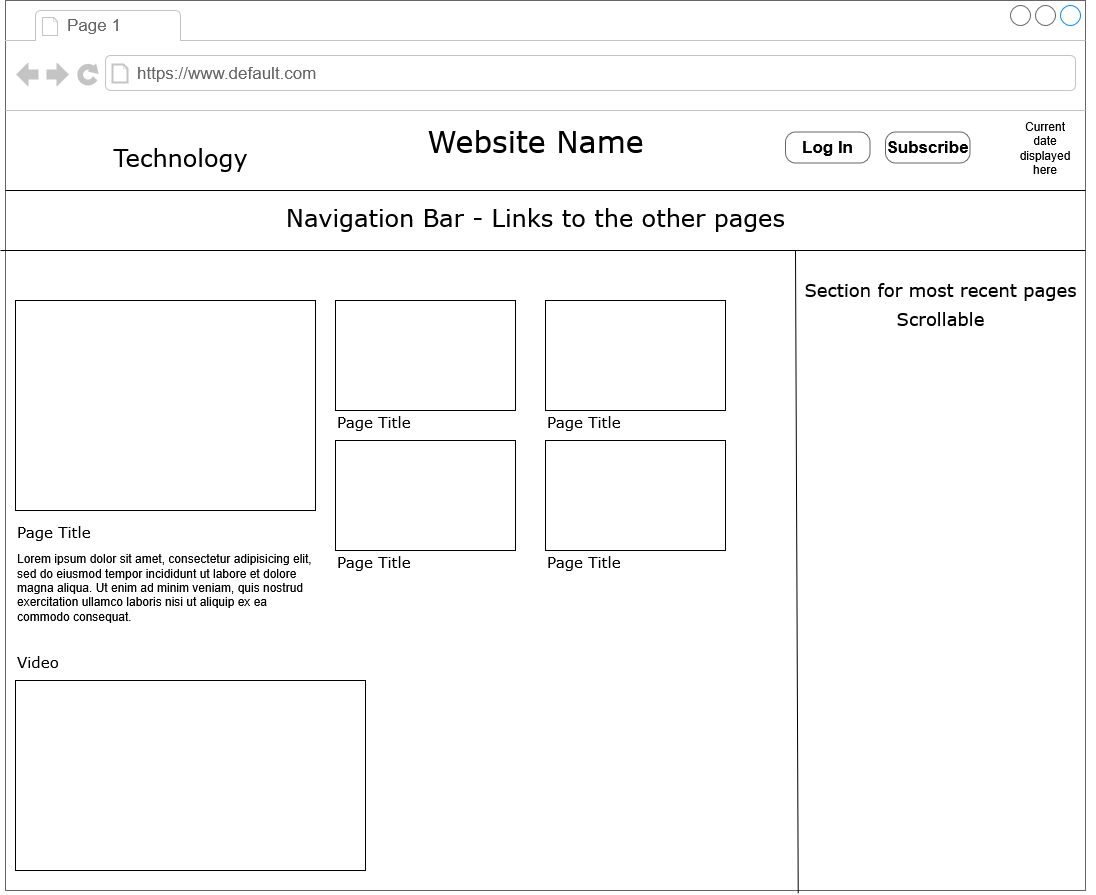

The diagram above was exported from draw.io. Its source (the exported page's mxGraphModel, read from the mxfile embedded in the PNG):
<mxGraphModel dx="1050" dy="558" grid="1" gridSize="10" guides="1" tooltips="1" connect="1" arrows="1" fold="1" page="1" pageScale="1" pageWidth="1100" pageHeight="850" background="none" math="0" shadow="0">
  <root>
    <mxCell id="0" />
    <mxCell id="1" parent="0" />
    <mxCell id="7026571954dc6520-1" value="" style="strokeWidth=1;shadow=0;dashed=0;align=center;html=1;shape=mxgraph.mockup.containers.browserWindow;rSize=0;strokeColor=#666666;mainText=,;recursiveResize=0;rounded=0;labelBackgroundColor=none;fontFamily=Verdana;fontSize=12" parent="1" vertex="1">
      <mxGeometry x="30" y="20" width="1080" height="890" as="geometry" />
    </mxCell>
    <mxCell id="7026571954dc6520-2" value="Page 1" style="strokeWidth=1;shadow=0;dashed=0;align=center;html=1;shape=mxgraph.mockup.containers.anchor;fontSize=17;fontColor=#666666;align=left;" parent="7026571954dc6520-1" vertex="1">
      <mxGeometry x="60" y="12" width="110" height="26" as="geometry" />
    </mxCell>
    <mxCell id="7026571954dc6520-3" value="https://www.default.com" style="strokeWidth=1;shadow=0;dashed=0;align=center;html=1;shape=mxgraph.mockup.containers.anchor;rSize=0;fontSize=17;fontColor=#666666;align=left;" parent="7026571954dc6520-1" vertex="1">
      <mxGeometry x="130" y="60" width="250" height="26" as="geometry" />
    </mxCell>
    <mxCell id="7026571954dc6520-4" value="Website Name" style="text;html=1;points=[];align=center;verticalAlign=top;spacingTop=-4;fontSize=30;fontFamily=Verdana" parent="7026571954dc6520-1" vertex="1">
      <mxGeometry x="360" y="120" width="340" height="50" as="geometry" />
    </mxCell>
    <mxCell id="7026571954dc6520-31" value="Page Title" style="text;html=1;points=[];align=left;verticalAlign=top;spacingTop=-4;fontSize=15;fontFamily=Verdana" parent="7026571954dc6520-1" vertex="1">
      <mxGeometry x="10" y="520" width="170" height="30" as="geometry" />
    </mxCell>
    <mxCell id="te1G0Z9KyiJyZ15JgcBp-1" value="" style="verticalLabelPosition=bottom;shadow=0;dashed=0;align=center;html=1;verticalAlign=top;strokeWidth=1;shape=mxgraph.mockup.markup.line;strokeColor=#000000;rounded=0;labelBackgroundColor=none;fillColor=#ffffff;fontFamily=Verdana;fontSize=12;fontColor=#000000;" parent="7026571954dc6520-1" vertex="1">
      <mxGeometry y="180" width="1080" height="20" as="geometry" />
    </mxCell>
    <mxCell id="te1G0Z9KyiJyZ15JgcBp-2" value="Current date displayed here" style="text;html=1;align=center;verticalAlign=middle;whiteSpace=wrap;rounded=0;" parent="7026571954dc6520-1" vertex="1">
      <mxGeometry x="1010" y="132.5" width="60" height="30" as="geometry" />
    </mxCell>
    <mxCell id="te1G0Z9KyiJyZ15JgcBp-3" value="Subscribe" style="strokeWidth=1;shadow=0;dashed=0;align=center;html=1;shape=mxgraph.mockup.buttons.button;strokeColor=#666666;fontColor=#000000;mainText=;buttonStyle=round;fontSize=17;fontStyle=1;fillColor=#FFFFFF;whiteSpace=wrap;" parent="7026571954dc6520-1" vertex="1">
      <mxGeometry x="880" y="131.5" width="84.5" height="31" as="geometry" />
    </mxCell>
    <mxCell id="te1G0Z9KyiJyZ15JgcBp-5" value="Log In" style="strokeWidth=1;shadow=0;dashed=0;align=center;html=1;shape=mxgraph.mockup.buttons.button;strokeColor=#666666;fontColor=#000000;mainText=;buttonStyle=round;fontSize=17;fontStyle=1;fillColor=#FFFFFF;whiteSpace=wrap;" parent="7026571954dc6520-1" vertex="1">
      <mxGeometry x="780" y="131.5" width="84.5" height="31" as="geometry" />
    </mxCell>
    <mxCell id="te1G0Z9KyiJyZ15JgcBp-6" value="" style="verticalLabelPosition=bottom;shadow=0;dashed=0;align=center;html=1;verticalAlign=top;strokeWidth=1;shape=mxgraph.mockup.markup.line;strokeColor=#000000;rounded=0;labelBackgroundColor=none;fillColor=#ffffff;fontFamily=Verdana;fontSize=12;fontColor=#000000;" parent="7026571954dc6520-1" vertex="1">
      <mxGeometry x="-5" y="240" width="1085" height="20" as="geometry" />
    </mxCell>
    <mxCell id="te1G0Z9KyiJyZ15JgcBp-7" value="Navigation Bar - Links to the other pages " style="text;html=1;points=[];align=center;verticalAlign=top;spacingTop=-4;fontSize=24;fontFamily=Verdana" parent="7026571954dc6520-1" vertex="1">
      <mxGeometry x="375" y="200" width="310" height="40" as="geometry" />
    </mxCell>
    <mxCell id="te1G0Z9KyiJyZ15JgcBp-9" value="Technology" style="text;html=1;points=[];align=center;verticalAlign=top;spacingTop=-4;fontSize=24;fontFamily=Verdana" parent="7026571954dc6520-1" vertex="1">
      <mxGeometry x="20" y="140" width="310" height="40" as="geometry" />
    </mxCell>
    <mxCell id="te1G0Z9KyiJyZ15JgcBp-13" value="&lt;div&gt;&lt;font style=&quot;font-size: 18px;&quot;&gt;Section for most recent pages &lt;br&gt;&lt;/font&gt;&lt;/div&gt;&lt;div&gt;&lt;font style=&quot;font-size: 18px;&quot;&gt;Scrollable&lt;/font&gt;&lt;/div&gt;" style="text;html=1;points=[];align=center;verticalAlign=top;spacingTop=-4;fontSize=24;fontFamily=Verdana" parent="7026571954dc6520-1" vertex="1">
      <mxGeometry x="780" y="270" width="310" height="70" as="geometry" />
    </mxCell>
    <mxCell id="te1G0Z9KyiJyZ15JgcBp-14" value="" style="endArrow=none;html=1;rounded=0;exitX=0.734;exitY=1.003;exitDx=0;exitDy=0;exitPerimeter=0;" parent="7026571954dc6520-1" edge="1" source="7026571954dc6520-1">
      <mxGeometry width="50" height="50" relative="1" as="geometry">
        <mxPoint x="790" y="880" as="sourcePoint" />
        <mxPoint x="790" y="250" as="targetPoint" />
      </mxGeometry>
    </mxCell>
    <mxCell id="te1G0Z9KyiJyZ15JgcBp-15" value="" style="rounded=0;whiteSpace=wrap;html=1;" parent="7026571954dc6520-1" vertex="1">
      <mxGeometry x="10" y="300" width="300" height="210" as="geometry" />
    </mxCell>
    <mxCell id="7026571954dc6520-36" value="Lorem ipsum dolor sit amet, consectetur adipisicing elit, sed do eiusmod tempor incididunt ut labore et dolore magna aliqua. Ut enim ad minim veniam, quis nostrud exercitation ullamco laboris nisi ut aliquip ex ea commodo consequat." style="text;spacingTop=-5;whiteSpace=wrap;html=1;align=left;fontSize=12;fontFamily=Helvetica;fillColor=none;strokeColor=none;rounded=0;shadow=1;labelBackgroundColor=none;" parent="7026571954dc6520-1" vertex="1">
      <mxGeometry x="10" y="550" width="300" height="80" as="geometry" />
    </mxCell>
    <mxCell id="te1G0Z9KyiJyZ15JgcBp-32" value="" style="rounded=0;whiteSpace=wrap;html=1;" parent="7026571954dc6520-1" vertex="1">
      <mxGeometry x="330" y="300" width="180" height="110" as="geometry" />
    </mxCell>
    <mxCell id="te1G0Z9KyiJyZ15JgcBp-33" value="Page Title" style="text;html=1;points=[];align=left;verticalAlign=top;spacingTop=-4;fontSize=15;fontFamily=Verdana" parent="7026571954dc6520-1" vertex="1">
      <mxGeometry x="330" y="410" width="170" height="30" as="geometry" />
    </mxCell>
    <mxCell id="te1G0Z9KyiJyZ15JgcBp-34" value="" style="rounded=0;whiteSpace=wrap;html=1;" parent="7026571954dc6520-1" vertex="1">
      <mxGeometry x="330" y="440" width="180" height="110" as="geometry" />
    </mxCell>
    <mxCell id="te1G0Z9KyiJyZ15JgcBp-35" value="Page Title" style="text;html=1;points=[];align=left;verticalAlign=top;spacingTop=-4;fontSize=15;fontFamily=Verdana" parent="7026571954dc6520-1" vertex="1">
      <mxGeometry x="330" y="550" width="170" height="30" as="geometry" />
    </mxCell>
    <mxCell id="te1G0Z9KyiJyZ15JgcBp-36" value="" style="rounded=0;whiteSpace=wrap;html=1;" parent="7026571954dc6520-1" vertex="1">
      <mxGeometry x="540" y="300" width="180" height="110" as="geometry" />
    </mxCell>
    <mxCell id="te1G0Z9KyiJyZ15JgcBp-37" value="Page Title" style="text;html=1;points=[];align=left;verticalAlign=top;spacingTop=-4;fontSize=15;fontFamily=Verdana" parent="7026571954dc6520-1" vertex="1">
      <mxGeometry x="540" y="410" width="170" height="30" as="geometry" />
    </mxCell>
    <mxCell id="te1G0Z9KyiJyZ15JgcBp-38" value="" style="rounded=0;whiteSpace=wrap;html=1;" parent="7026571954dc6520-1" vertex="1">
      <mxGeometry x="540" y="440" width="180" height="110" as="geometry" />
    </mxCell>
    <mxCell id="te1G0Z9KyiJyZ15JgcBp-39" value="Page Title" style="text;html=1;points=[];align=left;verticalAlign=top;spacingTop=-4;fontSize=15;fontFamily=Verdana" parent="7026571954dc6520-1" vertex="1">
      <mxGeometry x="540" y="550" width="170" height="30" as="geometry" />
    </mxCell>
    <mxCell id="te1G0Z9KyiJyZ15JgcBp-40" value="Video" style="text;html=1;points=[];align=left;verticalAlign=top;spacingTop=-4;fontSize=15;fontFamily=Verdana" parent="7026571954dc6520-1" vertex="1">
      <mxGeometry x="10" y="650" width="170" height="30" as="geometry" />
    </mxCell>
    <mxCell id="te1G0Z9KyiJyZ15JgcBp-41" value="" style="rounded=0;whiteSpace=wrap;html=1;" parent="7026571954dc6520-1" vertex="1">
      <mxGeometry x="10" y="680" width="350" height="190" as="geometry" />
    </mxCell>
  </root>
</mxGraphModel>